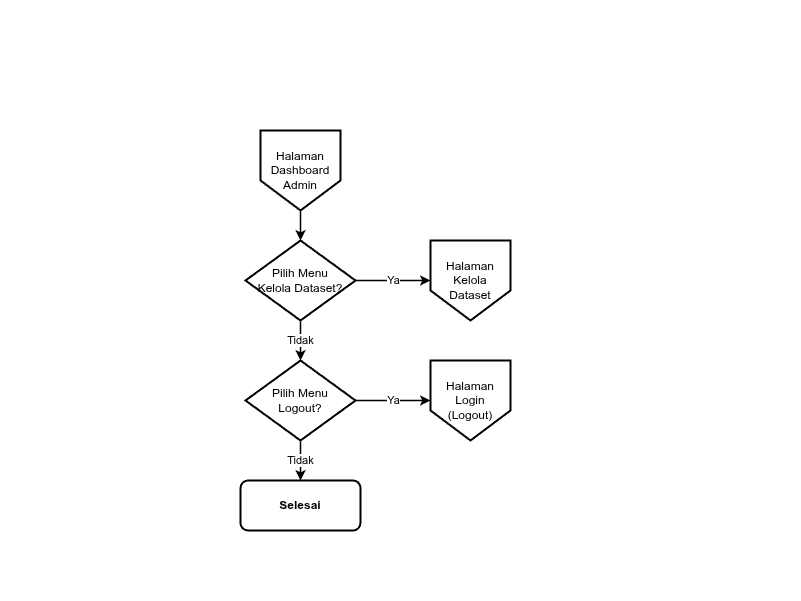

The diagram above was exported from draw.io. Its source (the exported page's mxGraphModel, read from the mxfile embedded in the PNG):
<mxGraphModel dx="792" dy="797" grid="1" gridSize="10" guides="1" tooltips="1" connect="1" arrows="1" fold="1" page="1" pageScale="1" pageWidth="800" pageHeight="600" math="0" shadow="0">
  <root>
    <mxCell id="0" />
    <mxCell id="1" parent="0" />
    <mxCell id="frame" value="" style="fillColor=none;strokeColor=none;pointerEvents=0;" parent="1" vertex="1">
      <mxGeometry width="800" height="600" as="geometry" />
    </mxCell>
    <mxCell id="dashboard" value="Halaman Dashboard Admin&lt;br&gt;" style="shape=offPageConnector;whiteSpace=wrap;html=1;fillColor=#FFFFFF;strokeColor=#000000;strokeWidth=2;fontSize=12;align=center;verticalAlign=middle;fontColor=#000000;" parent="1" vertex="1">
      <mxGeometry x="260" y="130" width="80" height="80" as="geometry" />
    </mxCell>
    <mxCell id="dec_dataset" value="Pilih Menu&#10;Kelola Dataset?" style="strokeWidth=2;html=1;shape=mxgraph.flowchart.decision;whiteSpace=wrap;fillColor=#FFFFFF;strokeColor=#000000;fontColor=#000000;fontSize=12;" parent="1" vertex="1">
      <mxGeometry x="245" y="240" width="110" height="80" as="geometry" />
    </mxCell>
    <mxCell id="page_dataset" value="Halaman&#10;Kelola Dataset" style="shape=offPageConnector;whiteSpace=wrap;html=1;fillColor=#FFFFFF;strokeColor=#000000;strokeWidth=2;fontSize=12;align=center;verticalAlign=middle;fontColor=#000000;" parent="1" vertex="1">
      <mxGeometry x="430" y="240" width="80" height="80" as="geometry" />
    </mxCell>
    <mxCell id="dec_logout" value="Pilih Menu&#10;Logout?" style="strokeWidth=2;html=1;shape=mxgraph.flowchart.decision;whiteSpace=wrap;fillColor=#FFFFFF;strokeColor=#000000;fontColor=#000000;fontSize=12;" parent="1" vertex="1">
      <mxGeometry x="245" y="360" width="110" height="80" as="geometry" />
    </mxCell>
    <mxCell id="page_logout" value="Halaman Login&#10;(Logout)" style="shape=offPageConnector;whiteSpace=wrap;html=1;fillColor=#FFFFFF;strokeColor=#000000;strokeWidth=2;fontSize=12;align=center;verticalAlign=middle;fontColor=#000000;" parent="1" vertex="1">
      <mxGeometry x="430" y="360" width="80" height="80" as="geometry" />
    </mxCell>
    <mxCell id="end" value="Selesai" style="rounded=1;whiteSpace=wrap;html=1;fillColor=#FFFFFF;strokeColor=#000000;strokeWidth=2;fontColor=#000000;fontStyle=1;fontSize=12;" parent="1" vertex="1">
      <mxGeometry x="240" y="480" width="120" height="50" as="geometry" />
    </mxCell>
    <mxCell id="e2" value="" style="edgeStyle=orthogonalEdgeStyle;rounded=0;orthogonalLoop=1;jettySize=auto;html=1;strokeColor=#000000;strokeWidth=1.5;fontColor=#000000;fontSize=11;labelBackgroundColor=#FFFFFF;exitX=0.5;exitY=1;exitDx=0;exitDy=0;entryX=0.5;entryY=0;entryDx=0;entryDy=0;" parent="1" source="dashboard" target="dec_dataset" edge="1">
      <mxGeometry relative="1" as="geometry" />
    </mxCell>
    <mxCell id="e3" value="Ya" style="edgeStyle=orthogonalEdgeStyle;rounded=0;orthogonalLoop=1;jettySize=auto;html=1;strokeColor=#000000;strokeWidth=1.5;fontColor=#000000;fontSize=11;labelBackgroundColor=#FFFFFF;exitX=1;exitY=0.5;exitDx=0;exitDy=0;entryX=0;entryY=0.5;entryDx=0;entryDy=0;" parent="1" source="dec_dataset" target="page_dataset" edge="1">
      <mxGeometry relative="1" as="geometry" />
    </mxCell>
    <mxCell id="e4" value="Tidak" style="edgeStyle=orthogonalEdgeStyle;rounded=0;orthogonalLoop=1;jettySize=auto;html=1;strokeColor=#000000;strokeWidth=1.5;fontColor=#000000;fontSize=11;labelBackgroundColor=#FFFFFF;exitX=0.5;exitY=1;exitDx=0;exitDy=0;entryX=0.5;entryY=0;entryDx=0;entryDy=0;" parent="1" source="dec_dataset" target="dec_logout" edge="1">
      <mxGeometry relative="1" as="geometry" />
    </mxCell>
    <mxCell id="e5" value="Ya" style="edgeStyle=orthogonalEdgeStyle;rounded=0;orthogonalLoop=1;jettySize=auto;html=1;strokeColor=#000000;strokeWidth=1.5;fontColor=#000000;fontSize=11;labelBackgroundColor=#FFFFFF;exitX=1;exitY=0.5;exitDx=0;exitDy=0;entryX=0;entryY=0.5;entryDx=0;entryDy=0;" parent="1" source="dec_logout" target="page_logout" edge="1">
      <mxGeometry relative="1" as="geometry" />
    </mxCell>
    <mxCell id="e6" value="Tidak" style="edgeStyle=orthogonalEdgeStyle;rounded=0;orthogonalLoop=1;jettySize=auto;html=1;strokeColor=#000000;strokeWidth=1.5;fontColor=#000000;fontSize=11;labelBackgroundColor=#FFFFFF;exitX=0.5;exitY=1;exitDx=0;exitDy=0;entryX=0.5;entryY=0;entryDx=0;entryDy=0;" parent="1" source="dec_logout" target="end" edge="1">
      <mxGeometry relative="1" as="geometry" />
    </mxCell>
  </root>
</mxGraphModel>